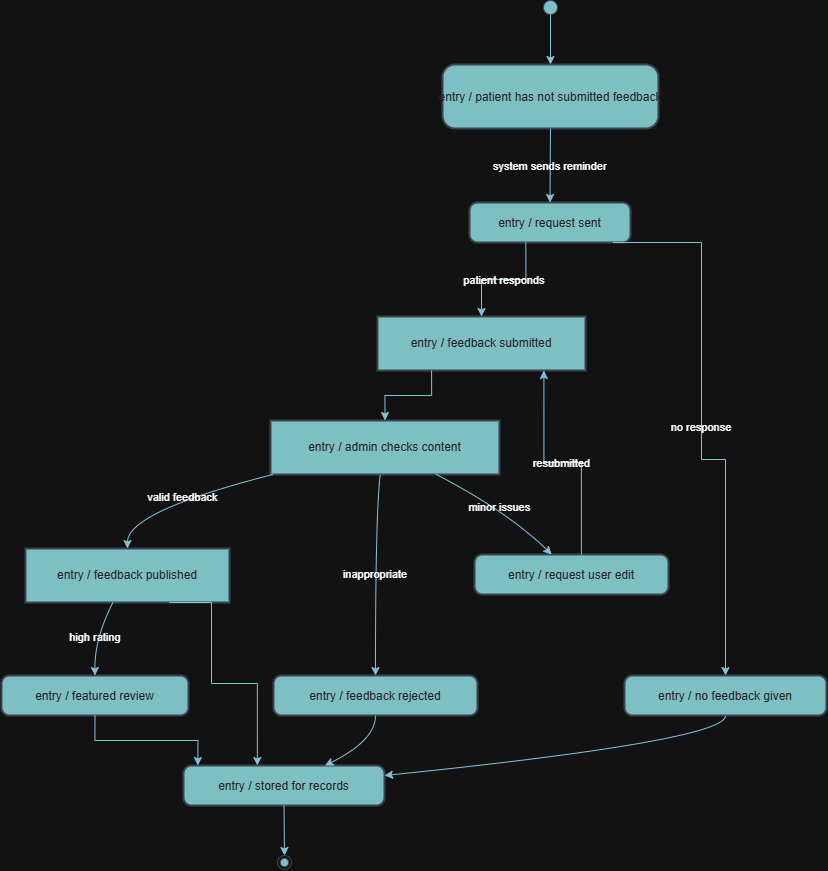

The diagram above was exported from draw.io. Its source (the exported page's mxGraphModel, read from the mxfile embedded in the PNG):
<mxGraphModel dx="1516" dy="940" grid="1" gridSize="10" guides="1" tooltips="1" connect="1" arrows="1" fold="1" page="1" pageScale="1" pageWidth="850" pageHeight="1100" math="0" shadow="0">
  <root>
    <mxCell id="0" />
    <mxCell id="1" parent="0" />
    <mxCell id="8mthsZTS9eIW6UqGbsUU-1" parent="1" style="ellipse;fillColor=#09555B;fontColor=#EEEEEE;labelBackgroundColor=none;strokeColor=#BAC8D3;" value="" vertex="1">
      <mxGeometry height="14" width="14" x="562" y="20" as="geometry" />
    </mxCell>
    <mxCell id="8mthsZTS9eIW6UqGbsUU-2" parent="1" style="rounded=1;arcSize=20;strokeWidth=2;fillColor=#09555B;strokeColor=#BAC8D3;fontColor=#EEEEEE;labelBackgroundColor=none;" value="entry / patient has not submitted feedback" vertex="1">
      <mxGeometry height="64" width="216" x="461" y="84" as="geometry" />
    </mxCell>
    <mxCell id="8mthsZTS9eIW6UqGbsUU-3" parent="1" style="rounded=1;arcSize=20;strokeWidth=2;fillColor=#09555B;strokeColor=#BAC8D3;fontColor=#EEEEEE;labelBackgroundColor=none;" value="entry / request sent" vertex="1">
      <mxGeometry height="40" width="161" x="488" y="222" as="geometry" />
    </mxCell>
    <mxCell id="8mthsZTS9eIW6UqGbsUU-4" parent="1" style="whiteSpace=wrap;strokeWidth=2;fillColor=#09555B;strokeColor=#BAC8D3;fontColor=#EEEEEE;labelBackgroundColor=none;" value="entry / feedback submitted" vertex="1">
      <mxGeometry height="54" width="208" x="396" y="336" as="geometry" />
    </mxCell>
    <mxCell id="8mthsZTS9eIW6UqGbsUU-5" parent="1" style="rounded=1;arcSize=20;strokeWidth=2;fillColor=#09555B;strokeColor=#BAC8D3;fontColor=#EEEEEE;labelBackgroundColor=none;" value="entry / no feedback given" vertex="1">
      <mxGeometry height="40" width="202" x="643" y="695" as="geometry" />
    </mxCell>
    <mxCell id="8mthsZTS9eIW6UqGbsUU-6" parent="1" style="whiteSpace=wrap;strokeWidth=2;fillColor=#09555B;strokeColor=#BAC8D3;fontColor=#EEEEEE;labelBackgroundColor=none;" value="entry / admin checks content" vertex="1">
      <mxGeometry height="54" width="229" x="289" y="440" as="geometry" />
    </mxCell>
    <mxCell id="8mthsZTS9eIW6UqGbsUU-7" parent="1" style="whiteSpace=wrap;strokeWidth=2;fillColor=#09555B;strokeColor=#BAC8D3;fontColor=#EEEEEE;labelBackgroundColor=none;" value="entry / feedback published" vertex="1">
      <mxGeometry height="54" width="204" x="44" y="568" as="geometry" />
    </mxCell>
    <mxCell id="8mthsZTS9eIW6UqGbsUU-8" parent="1" style="rounded=1;arcSize=20;strokeWidth=2;fillColor=#09555B;strokeColor=#BAC8D3;fontColor=#EEEEEE;labelBackgroundColor=none;" value="entry / feedback rejected" vertex="1">
      <mxGeometry height="40" width="204" x="292" y="695" as="geometry" />
    </mxCell>
    <mxCell id="8mthsZTS9eIW6UqGbsUU-9" parent="1" style="rounded=1;arcSize=20;strokeWidth=2;fillColor=#09555B;strokeColor=#BAC8D3;fontColor=#EEEEEE;labelBackgroundColor=none;" value="entry / request user edit" vertex="1">
      <mxGeometry height="40" width="194" x="493" y="574" as="geometry" />
    </mxCell>
    <mxCell id="8mthsZTS9eIW6UqGbsUU-10" parent="1" style="rounded=1;arcSize=20;strokeWidth=2;fillColor=#09555B;strokeColor=#BAC8D3;fontColor=#EEEEEE;labelBackgroundColor=none;" value="entry / featured review" vertex="1">
      <mxGeometry height="40" width="187" x="20" y="695" as="geometry" />
    </mxCell>
    <mxCell id="8mthsZTS9eIW6UqGbsUU-11" parent="1" style="rounded=1;arcSize=20;strokeWidth=2;fillColor=#09555B;strokeColor=#BAC8D3;fontColor=#EEEEEE;labelBackgroundColor=none;" value="entry / stored for records" vertex="1">
      <mxGeometry height="40" width="201" x="202" y="785" as="geometry" />
    </mxCell>
    <mxCell id="8mthsZTS9eIW6UqGbsUU-12" parent="1" style="ellipse;shape=endState;fillColor=#09555B;fontColor=#EEEEEE;labelBackgroundColor=none;strokeColor=#BAC8D3;" value="" vertex="1">
      <mxGeometry height="14" width="14" x="296" y="875" as="geometry" />
    </mxCell>
    <mxCell id="8mthsZTS9eIW6UqGbsUU-13" edge="1" parent="1" source="8mthsZTS9eIW6UqGbsUU-1" style="curved=1;startArrow=none;;fillColor=none;;exitX=0.5;exitY=1;entryX=0.5;entryY=0;rounded=0;labelBackgroundColor=none;strokeColor=#0B4D6A;fontColor=default;" target="8mthsZTS9eIW6UqGbsUU-2" value="">
      <mxGeometry relative="1" as="geometry">
        <Array as="points" />
      </mxGeometry>
    </mxCell>
    <mxCell id="8mthsZTS9eIW6UqGbsUU-14" edge="1" parent="1" source="8mthsZTS9eIW6UqGbsUU-2" style="curved=1;startArrow=none;;fillColor=none;;exitX=0.5;exitY=1;entryX=0.5;entryY=0;rounded=0;labelBackgroundColor=none;strokeColor=#0B4D6A;fontColor=default;" target="8mthsZTS9eIW6UqGbsUU-3" value="system sends reminder">
      <mxGeometry relative="1" as="geometry">
        <Array as="points" />
      </mxGeometry>
    </mxCell>
    <mxCell id="8mthsZTS9eIW6UqGbsUU-15" edge="1" parent="1" source="8mthsZTS9eIW6UqGbsUU-3" style="startArrow=none;;fillColor=none;;exitX=0.35;exitY=1;entryX=0.5;entryY=0;rounded=0;edgeStyle=orthogonalEdgeStyle;labelBackgroundColor=none;strokeColor=#0B4D6A;fontColor=default;" target="8mthsZTS9eIW6UqGbsUU-4" value="patient responds">
      <mxGeometry relative="1" as="geometry" />
    </mxCell>
    <mxCell id="8mthsZTS9eIW6UqGbsUU-16" edge="1" parent="1" source="8mthsZTS9eIW6UqGbsUU-3" style="startArrow=none;;fillColor=none;;exitX=0.89;exitY=1;entryX=0.5;entryY=0.01;rounded=0;edgeStyle=orthogonalEdgeStyle;labelBackgroundColor=none;strokeColor=#0B4D6A;fontColor=default;" target="8mthsZTS9eIW6UqGbsUU-5" value="no response">
      <mxGeometry relative="1" as="geometry">
        <Array as="points">
          <mxPoint x="720" y="262" />
          <mxPoint x="720" y="479" />
          <mxPoint x="744" y="479" />
        </Array>
      </mxGeometry>
    </mxCell>
    <mxCell id="8mthsZTS9eIW6UqGbsUU-17" edge="1" parent="1" source="8mthsZTS9eIW6UqGbsUU-4" style="startArrow=none;;fillColor=none;;exitX=0.26;exitY=1;entryX=0.5;entryY=0;rounded=0;edgeStyle=orthogonalEdgeStyle;labelBackgroundColor=none;strokeColor=#0B4D6A;fontColor=default;" target="8mthsZTS9eIW6UqGbsUU-6" value="">
      <mxGeometry relative="1" as="geometry" />
    </mxCell>
    <mxCell id="8mthsZTS9eIW6UqGbsUU-18" edge="1" parent="1" source="8mthsZTS9eIW6UqGbsUU-6" style="curved=1;startArrow=none;;fillColor=none;;exitX=0.02;exitY=0.99;entryX=0.5;entryY=-0.01;rounded=0;labelBackgroundColor=none;strokeColor=#0B4D6A;fontColor=default;" target="8mthsZTS9eIW6UqGbsUU-7" value="valid feedback">
      <mxGeometry relative="1" as="geometry">
        <Array as="points">
          <mxPoint x="146" y="531" />
        </Array>
      </mxGeometry>
    </mxCell>
    <mxCell id="8mthsZTS9eIW6UqGbsUU-19" edge="1" parent="1" source="8mthsZTS9eIW6UqGbsUU-6" style="curved=1;startArrow=none;;fillColor=none;;exitX=0.48;exitY=0.99;entryX=0.5;entryY=0.01;rounded=0;labelBackgroundColor=none;strokeColor=#0B4D6A;fontColor=default;" target="8mthsZTS9eIW6UqGbsUU-8" value="inappropriate">
      <mxGeometry relative="1" as="geometry">
        <Array as="points">
          <mxPoint x="394" y="531" />
        </Array>
      </mxGeometry>
    </mxCell>
    <mxCell id="8mthsZTS9eIW6UqGbsUU-20" edge="1" parent="1" source="8mthsZTS9eIW6UqGbsUU-6" style="curved=1;startArrow=none;;fillColor=none;;exitX=0.72;exitY=0.99;entryX=0.4;entryY=0.01;rounded=0;labelBackgroundColor=none;strokeColor=#0B4D6A;fontColor=default;" target="8mthsZTS9eIW6UqGbsUU-9" value="minor issues">
      <mxGeometry relative="1" as="geometry">
        <Array as="points">
          <mxPoint x="526" y="531" />
        </Array>
      </mxGeometry>
    </mxCell>
    <mxCell id="8mthsZTS9eIW6UqGbsUU-21" edge="1" parent="1" source="8mthsZTS9eIW6UqGbsUU-9" style="startArrow=none;;fillColor=none;;exitX=0.55;exitY=0.01;entryX=0.8;entryY=1;rounded=0;edgeStyle=orthogonalEdgeStyle;labelBackgroundColor=none;strokeColor=#0B4D6A;fontColor=default;" target="8mthsZTS9eIW6UqGbsUU-4" value="resubmitted">
      <mxGeometry relative="1" as="geometry" />
    </mxCell>
    <mxCell id="8mthsZTS9eIW6UqGbsUU-22" edge="1" parent="1" source="8mthsZTS9eIW6UqGbsUU-7" style="curved=1;startArrow=none;;fillColor=none;;exitX=0.43;exitY=0.99;entryX=0.5;entryY=0.01;rounded=0;labelBackgroundColor=none;strokeColor=#0B4D6A;fontColor=default;" target="8mthsZTS9eIW6UqGbsUU-10" value="high rating">
      <mxGeometry relative="1" as="geometry">
        <Array as="points">
          <mxPoint x="113" y="658" />
        </Array>
      </mxGeometry>
    </mxCell>
    <mxCell id="8mthsZTS9eIW6UqGbsUU-23" edge="1" parent="1" source="8mthsZTS9eIW6UqGbsUU-7" style="startArrow=none;;fillColor=none;;exitX=0.7;exitY=0.99;entryX=0.37;entryY=0.01;rounded=0;edgeStyle=orthogonalEdgeStyle;labelBackgroundColor=none;strokeColor=#0B4D6A;fontColor=default;" target="8mthsZTS9eIW6UqGbsUU-11" value="">
      <mxGeometry relative="1" as="geometry">
        <Array as="points">
          <mxPoint x="230" y="622" />
          <mxPoint x="230" y="703" />
          <mxPoint x="276" y="703" />
        </Array>
      </mxGeometry>
    </mxCell>
    <mxCell id="8mthsZTS9eIW6UqGbsUU-24" edge="1" parent="1" source="8mthsZTS9eIW6UqGbsUU-10" style="startArrow=none;;fillColor=none;;exitX=0.5;exitY=1.01;entryX=0.08;entryY=0.01;rounded=0;edgeStyle=orthogonalEdgeStyle;labelBackgroundColor=none;strokeColor=#0B4D6A;fontColor=default;" target="8mthsZTS9eIW6UqGbsUU-11" value="">
      <mxGeometry relative="1" as="geometry" />
    </mxCell>
    <mxCell id="8mthsZTS9eIW6UqGbsUU-25" edge="1" parent="1" source="8mthsZTS9eIW6UqGbsUU-8" style="curved=1;startArrow=none;;fillColor=none;;exitX=0.5;exitY=1.01;entryX=0.7;entryY=0.01;rounded=0;labelBackgroundColor=none;strokeColor=#0B4D6A;fontColor=default;" target="8mthsZTS9eIW6UqGbsUU-11" value="">
      <mxGeometry relative="1" as="geometry">
        <Array as="points">
          <mxPoint x="394" y="760" />
        </Array>
      </mxGeometry>
    </mxCell>
    <mxCell id="8mthsZTS9eIW6UqGbsUU-26" edge="1" parent="1" source="8mthsZTS9eIW6UqGbsUU-5" style="curved=1;startArrow=none;;fillColor=none;;exitX=0.5;exitY=1.01;entryX=1;entryY=0.25;rounded=0;labelBackgroundColor=none;strokeColor=#0B4D6A;fontColor=default;" target="8mthsZTS9eIW6UqGbsUU-11" value="">
      <mxGeometry relative="1" as="geometry">
        <Array as="points">
          <mxPoint x="745" y="760" />
        </Array>
      </mxGeometry>
    </mxCell>
    <mxCell id="8mthsZTS9eIW6UqGbsUU-27" edge="1" parent="1" source="8mthsZTS9eIW6UqGbsUU-11" style="curved=1;startArrow=none;;fillColor=none;;exitX=0.5;exitY=1.01;entryX=0.48;entryY=0.03;rounded=0;labelBackgroundColor=none;strokeColor=#0B4D6A;fontColor=default;" target="8mthsZTS9eIW6UqGbsUU-12" value="">
      <mxGeometry relative="1" as="geometry">
        <Array as="points" />
      </mxGeometry>
    </mxCell>
  </root>
</mxGraphModel>